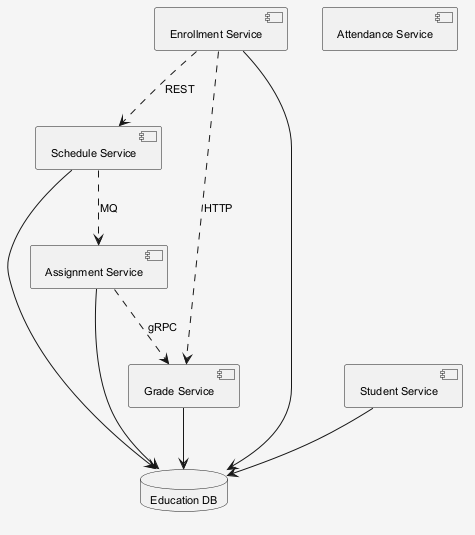

The diagram above was rendered by PlantUML. Its source (embedded in the PNG):
@startuml
skinparam shadowing false
skinparam backgroundColor #F5F5F5
skinparam defaultFontSize 11
component "Schedule Service" as C_ScheduleService
component "Attendance Service" as C_AttendanceService
component "Assignment Service" as C_AssignmentService
component "Grade Service" as C_GradeService
component "Enrollment Service" as C_EnrollmentService
component "Student Service" as C_StudentService
database "Education DB" as DB_education
C_ScheduleService --> DB_education
C_AssignmentService --> DB_education
C_GradeService --> DB_education
C_EnrollmentService --> DB_education
C_StudentService --> DB_education
C_EnrollmentService ..> C_ScheduleService : REST
C_EnrollmentService ..> C_GradeService : HTTP
C_AssignmentService ..> C_GradeService : gRPC
C_ScheduleService ..> C_AssignmentService : MQ
@enduml